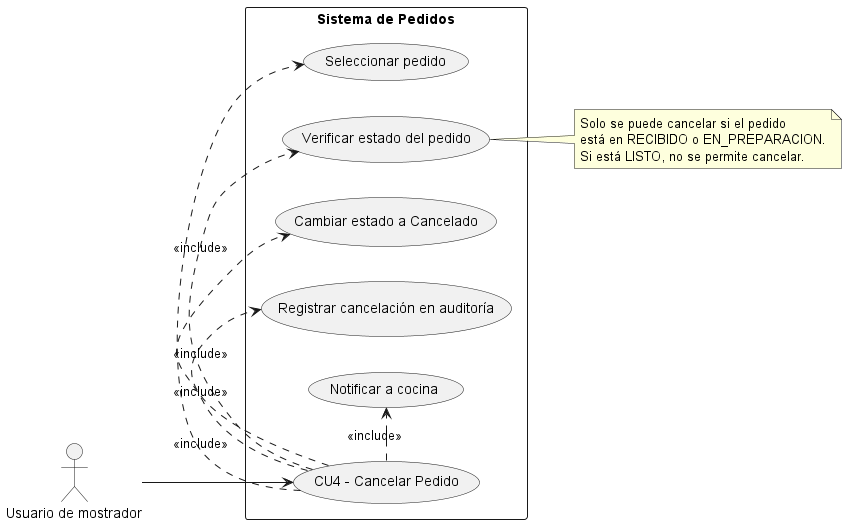

The diagram above was rendered by PlantUML. Its source (embedded in the PNG):
@startuml
left to right direction
skinparam packageStyle rectangle

actor "Usuario de mostrador" as Usuario

rectangle "Sistema de Pedidos" {
  usecase "CU4 - Cancelar Pedido" as UC4
  usecase "Seleccionar pedido" as UC4a
  usecase "Verificar estado del pedido" as UC4b
  usecase "Cambiar estado a Cancelado" as UC4c
  usecase "Registrar cancelación en auditoría" as UC4d
  usecase "Notificar a cocina" as UC4e
}

Usuario --> UC4
UC4 .> UC4a : <<include>>
UC4 .> UC4b : <<include>>
UC4 .> UC4c : <<include>>
UC4 .> UC4d : <<include>>
UC4 .> UC4e : <<include>>

note right of UC4b
  Solo se puede cancelar si el pedido
  está en RECIBIDO o EN_PREPARACION.
  Si está LISTO, no se permite cancelar.
end note
@enduml